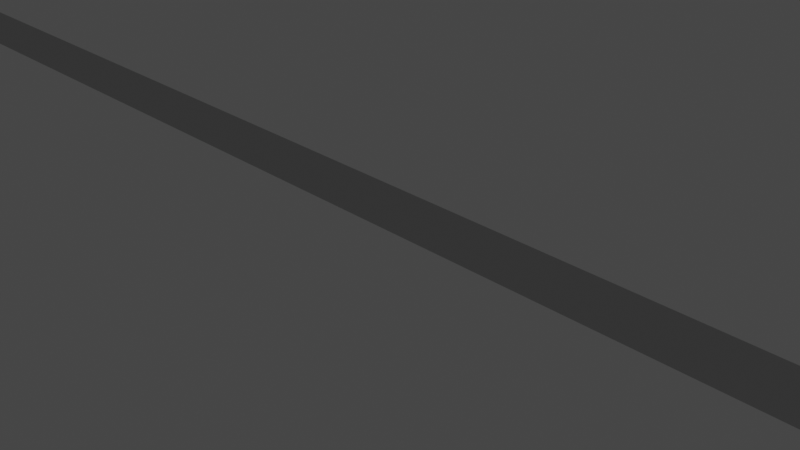 # Source: mockups.blend  (saved by Blender 3.3.5; exported with 4.5.12 LTS)
import bpy
from mathutils import Matrix  # noqa: F401  (used for matrix-valued properties, if any)

bpy.ops.wm.read_factory_settings(use_empty=True)
scene = bpy.context.scene
scene.name = 'Scene'

# ---- collections
col_collection = bpy.data.collections.new('Collection'); scene.collection.children.link(col_collection)
col_headers_stuff = bpy.data.collections.new('Headers_stuff'); scene.collection.children.link(col_headers_stuff)
col_wgts = bpy.data.collections.new('WGTS'); col_headers_stuff.children.link(col_wgts)
col_rig = bpy.data.collections.new('rig'); col_headers_stuff.children.link(col_rig)
col_controls = bpy.data.collections.new('controls'); col_headers_stuff.children.link(col_controls)
col_common = bpy.data.collections.new('Common'); col_headers_stuff.children.link(col_common)
col_headers = bpy.data.collections.new('Headers'); col_headers_stuff.children.link(col_headers)
col_header_rearrange = bpy.data.collections.new('Header_rearrange'); col_headers.children.link(col_header_rearrange)
col_header_current = bpy.data.collections.new('Header_current'); col_headers.children.link(col_header_current)

# ---- materials (node trees are filled in below, after node groups)
mat_header = bpy.data.materials.new('header')
mat_header.use_transparent_shadow = False
mat_header.diffuse_color = (0.02956, 0.02956, 0.02956, 1.0)

# ---- material node trees
mat_header.use_nodes = True; mat_header.node_tree.nodes.clear()
_N = mat_header.node_tree.nodes; _L = mat_header.node_tree.links
n0 = _N.new('ShaderNodeBsdfPrincipled'); n0.name = 'Principled BSDF'; n0.location = (10, 300)
n0.distribution = 'GGX'
n0.subsurface_method = 'RANDOM_WALK_SKIN'
n0.inputs[0].default_value = (0.0, 0.0, 0.0, 1.0)
n0.inputs[2].default_value = 0.0
n0.inputs[3].default_value = 1.45
n0.inputs[13].default_value = 0.0
n0.inputs[20].default_value = 0.0
n0.inputs[27].default_value = (0.02956, 0.02956, 0.02956, 1.0)
n0.inputs[28].default_value = 1.0
n1 = _N.new('ShaderNodeOutputMaterial'); n1.name = 'Material Output'; n1.location = (300, 300)
_L.new(n0.outputs[0], n1.inputs[0])
n1.is_active_output = True

# ---- world
world_world = bpy.data.worlds.new('World'); scene.world = world_world
world_world.use_nodes = True; world_world.node_tree.nodes.clear()
_N = world_world.node_tree.nodes; _L = world_world.node_tree.links
n0 = _N.new('ShaderNodeOutputWorld'); n0.name = 'World Output'; n0.location = (300, 300)
n1 = _N.new('ShaderNodeBackground'); n1.name = 'Background'; n1.location = (10, 300)
n1.inputs[0].default_value = (0.05088, 0.05088, 0.05088, 1.0)
_L.new(n1.outputs[0], n0.inputs[0])
n0.is_active_output = True
world_world.color = (0.05088, 0.05088, 0.05088)
world_world.use_sun_shadow = False
world_world.sun_shadow_jitter_overblur = 0.0

# ---- cameras
cam_camera = bpy.data.cameras.new('Camera')
cam_camera.clip_end = 100.0
cam_camera.ortho_scale = 7.314

# ---- lights
light_light = bpy.data.lights.new('Light', 'POINT')
light_light.transmission_factor = 0.0
light_light.energy = 1000.0
light_light.shadow_soft_size = 0.1
light_light.shadow_maximum_resolution = 0.006
light_light.use_absolute_resolution = True

# ---- meshes
me_wgt_left = bpy.data.meshes.new('WGT-left')
me_wgt_left.from_pydata([(-0.2767, 0.5002, -0.1978), (-0.2765, 0.5002, -0.298), (-0.2758, 0.5002, -0.6022), (-0.276, 0.5002, -0.502), (-0.5002, 0.5002, -0.4), (0.2767, 0.5002, -0.6022), (0.2765, 0.5002, -0.502), (0.2758, 0.5002, -0.1978), (0.276, 0.5002, -0.298), (0.5002, 0.5002, -0.4)], [(7, 9), (0, 1), (2, 3), (0, 4), (2, 4), (5, 6), (7, 8), (5, 9), (1, 8), (3, 6)], [])
me_wgt_left.update()

# ---- curves / text
cu_beziercircle = bpy.data.curves.new('BezierCircle', 'CURVE')
cu_beziercircle.dimensions = '2D'
_sp = cu_beziercircle.splines.new('BEZIER'); _sp.bezier_points.add(6)
_sp.bezier_points.foreach_set('co', [-19.8, 0.8, 0.0, -3.756, 0.8, 0.0, 19.8, 0.8, 0.0, 20.0, 0.6, 0.0, 20.0, 0.0, 0.0, -20.0, 0.0, 0.0, -20.0, 0.6, 0.0])
_sp.bezier_points.foreach_set('handle_left', [-19.9, 0.8, 0.0, -9.104, 0.8, 0.0, 11.95, 0.8, 0.0, 20.0, 0.7, 0.0, 20.0, 0.2, 0.0, -6.667, 0.0, 0.0, -20.0, 0.4, 0.0])
_sp.bezier_points.foreach_set('handle_right', [-14.45, 0.8, 0.0, 4.096, 0.8, 0.0, 19.9, 0.8, 0.0, 20.0, 0.4, 0.0, 6.667, 0.0, 0.0, -20.0, 0.2, 0.0, -20.0, 0.7, 0.0])
for _p, _l, _r in zip(_sp.bezier_points, ['ALIGNED', 'VECTOR', 'VECTOR', 'ALIGNED', 'VECTOR', 'VECTOR', 'VECTOR'], ['VECTOR', 'VECTOR', 'ALIGNED', 'VECTOR', 'VECTOR', 'VECTOR', 'ALIGNED']): _p.handle_left_type = _l; _p.handle_right_type = _r
_sp.order_u = 0
_sp.order_v = 0
_sp.use_cyclic_u = True
cu_beziercircle.materials.append(mat_header)
cu_beziercircle.use_path = True
cu_beziercircle.fill_mode = 'FRONT'
txt_text = bpy.data.curves.new('Text', 'FONT')
txt_text.dimensions = '2D'
txt_text.body = 'View Select Marker Channel Key'
txt_text.size = 0.407
txt_text.space_word = 2.81
txt_text.offset_y = 0.22
arm_header_resize = bpy.data.armatures.new('header_resize')  # bones are not reproduced

# ---- objects
ob_light = bpy.data.objects.new('Light', light_light)
ob_camera = bpy.data.objects.new('Camera', cam_camera)
ob_wgt_left = bpy.data.objects.new('WGT-left', me_wgt_left)
ob_center = bpy.data.objects.new('center', None)
ob_left = bpy.data.objects.new('left', None)
ob_right = bpy.data.objects.new('right', None)
ob_header_resize = bpy.data.objects.new('header_resize', arm_header_resize)
ob_header = bpy.data.objects.new('Header', cu_beziercircle)
ob_editor_selection = bpy.data.objects.new('editor_selection', None)
ob_dopesheet_mode_as_view = bpy.data.objects.new('dopesheet_mode_as_view', None)
ob_dopesheet_snaps_centered = bpy.data.objects.new('dopesheet_snaps_centered', None)
ob_proportional_edit_center = bpy.data.objects.new('proportional_edit_center', None)
ob_dopesheet_filter_shift = bpy.data.objects.new('dopesheet_filter_shift', None)
ob_dopesheet_view_filters_shift = bpy.data.objects.new('dopesheet_view_filters_shift', None)
ob_record = bpy.data.objects.new('record', None)
ob_vcr = bpy.data.objects.new('vcr', None)
ob_dopesheet_menu_shift = bpy.data.objects.new('dopesheet menu_shift', txt_text)
ob_dopesheet_mode = bpy.data.objects.new('dopesheet_mode', None)
ob_dopesheet_menu = bpy.data.objects.new('dopesheet menu', txt_text)
ob_proportional_edit = bpy.data.objects.new('proportional_edit', None)
ob_dopesheet_snaps = bpy.data.objects.new('dopesheet_snaps', None)
ob_dopesheet_filter = bpy.data.objects.new('dopesheet_filter', None)
ob_dopesheet_view_filters = bpy.data.objects.new('dopesheet_view_filters', None)

# ---- transforms, parenting, visibility, modifiers, constraints
ob_light.location = (4.076, 1.005, 5.904)
ob_light.rotation_euler = (0.6503, 0.05522, 1.866)
ob_light.lock_rotations_4d = False
ob_light.empty_display_type = 'ARROWS'
ob_light.color = (0.0, 0.0, 0.0, 0.0)
ob_light.lineart.crease_threshold = 0.0
ob_camera.location = (7.359, -6.926, 4.958)
ob_camera.rotation_euler = (1.109, 0.0, 0.8149)
ob_camera.lock_rotations_4d = False
ob_camera.empty_display_type = 'ARROWS'
ob_camera.color = (0.0, 0.0, 0.0, 0.0)
ob_camera.display_type = 'WIRE'
ob_camera.lineart.crease_threshold = 0.0
ob_wgt_left.location = (-20.0, 0.0, 0.0)
ob_wgt_left.rotation_euler = (1.571, -0.0, 0.0)
ob_center.location = (0.0, 0.0, -0.2)
ob_center.empty_display_type = 'IMAGE'
ob_center.empty_image_offset = (-0.5, 0.0)
_c = ob_center.constraints.new('COPY_LOCATION'); _c.name = 'Copy Location'
_c.active = False
_c.target = ob_left
_c = ob_center.constraints.new('COPY_LOCATION'); _c.name = 'Copy Location.001'
_c.influence = 0.5
_c.target = ob_right
ob_left.parent = ob_header_resize
ob_left.matrix_parent_inverse = Matrix(((1.0, -0.0, -0.0, 20.0), (-0.0, 0.0, 1.0, -1.0), (0.0, -1.0, 0.0, -0.0), (0.0, 0.0, -0.0, 1.0)))
ob_left.location = (-20.0, 0.0, -0.2)
ob_left.empty_display_type = 'IMAGE'
ob_left.empty_image_offset = (-0.5, 0.0)
ob_right.parent = ob_header_resize
ob_right.matrix_parent_inverse = Matrix(((1.0, -0.0, 0.0, -20.0), (-0.0, 0.0, 1.0, -1.0), (0.0, -1.0, 0.0, -0.0), (0.0, 0.0, -0.0, 1.0)))
ob_right.location = (20.0, 0.0, -0.2)
ob_right.empty_display_type = 'IMAGE'
ob_right.empty_image_offset = (-0.5, 0.0)
ob_header_resize.location = (0.0, 0.0, 0.0)
ob_header.location = (0.0, 0.0, -0.2)
_m = ob_header.modifiers.new('Hook-Empty.002', 'HOOK')
_m.center = (-20.0, 0.0, 0.0)
_m.matrix_inverse = ((1.0, 0.0, 0.0, 20.0), (0.0, 1.0, 0.0, 0.0), (0.0, 0.0, 1.0, 0.0), (0.0, 0.0, 0.0, 1.0))
_m.object = ob_left
_m = ob_header.modifiers.new('Hook-Empty.003', 'HOOK')
_m.center = (20.0, 0.0, 0.0)
_m.matrix_inverse = ((1.0, 0.0, 0.0, -20.0), (0.0, 1.0, 0.0, 0.0), (0.0, 0.0, 1.0, 0.0), (0.0, 0.0, 0.0, 1.0))
_m.object = ob_right
ob_editor_selection.parent = ob_left
ob_editor_selection.matrix_parent_inverse = Matrix(((1.0, -0.0, 0.0, 20.0), (-0.0, 1.0, -0.0, 0.0), (0.0, -0.0, 1.0, 0.2), (-0.0, 0.0, -0.0, 1.0)))
ob_editor_selection.location = (-19.3, 0.4, 0.0)
ob_editor_selection.empty_display_type = 'IMAGE'
ob_editor_selection.empty_image_offset = (-0.5, -0.6)
ob_dopesheet_mode_as_view.parent = ob_right
ob_dopesheet_mode_as_view.location = (-2.2, 0.4, 0.2)
ob_dopesheet_mode_as_view.empty_display_type = 'IMAGE'
ob_dopesheet_mode_as_view.empty_display_size = 3.901
ob_dopesheet_mode_as_view.empty_image_offset = (-0.5, -0.6)
ob_dopesheet_snaps_centered.parent = ob_center
ob_dopesheet_snaps_centered.location = (0.0, 0.4, 0.2)
ob_dopesheet_snaps_centered.empty_display_type = 'IMAGE'
ob_dopesheet_snaps_centered.empty_display_size = 3.601
ob_dopesheet_snaps_centered.empty_image_offset = (-0.5, -0.6)
ob_proportional_edit_center.parent = ob_center
ob_proportional_edit_center.location = (2.8, 0.4, 0.2)
ob_proportional_edit_center.empty_display_type = 'IMAGE'
ob_proportional_edit_center.empty_display_size = 1.641
ob_proportional_edit_center.empty_image_offset = (-0.5, -0.6)
ob_dopesheet_filter_shift.parent = ob_right
ob_dopesheet_filter_shift.location = (-4.95, 0.4, 0.2)
ob_dopesheet_filter_shift.empty_display_type = 'IMAGE'
ob_dopesheet_filter_shift.empty_display_size = 1.011
ob_dopesheet_filter_shift.empty_image_offset = (-0.5, -0.6)
ob_dopesheet_view_filters_shift.parent = ob_right
ob_dopesheet_view_filters_shift.location = (-6.65, 0.4, 0.2)
ob_dopesheet_view_filters_shift.empty_display_type = 'IMAGE'
ob_dopesheet_view_filters_shift.empty_display_size = 1.881
ob_dopesheet_view_filters_shift.empty_image_offset = (-0.5, -0.6)
ob_record.parent = ob_left
ob_record.matrix_parent_inverse = Matrix(((1.0, -0.0, 0.0, 20.0), (-0.0, 1.0, -0.0, 0.0), (0.0, -0.0, 1.0, 0.2), (-0.0, 0.0, -0.0, 1.0)))
ob_record.location = (-18.1, 0.4, 0.0)
ob_record.empty_display_type = 'IMAGE'
ob_record.empty_display_size = 1.247
ob_record.empty_image_offset = (-0.5, -0.6)
ob_vcr.parent = ob_left
ob_vcr.matrix_parent_inverse = Matrix(((1.0, -0.0, 0.0, 20.0), (-0.0, 1.0, -0.0, 0.0), (0.0, -0.0, 1.0, 0.2), (-0.0, 0.0, -0.0, 1.0)))
ob_vcr.location = (-15.2, 0.4, 0.0)
ob_vcr.empty_display_type = 'IMAGE'
ob_vcr.empty_display_size = 4.168
ob_vcr.empty_image_offset = (-0.5, -0.6)
ob_dopesheet_menu_shift.parent = ob_left
ob_dopesheet_menu_shift.matrix_parent_inverse = Matrix(((1.0, -0.0, 0.0, 20.0), (-0.0, 1.0, -0.0, 0.0), (0.0, -0.0, 1.0, 0.2), (-0.0, 0.0, -0.0, 1.0)))
ob_dopesheet_menu_shift.location = (-13.0, 0.0, 0.0)
ob_dopesheet_mode.parent = ob_left
ob_dopesheet_mode.matrix_parent_inverse = Matrix(((1.0, -0.0, 0.0, 20.0), (-0.0, 1.0, -0.0, 0.0), (0.0, -0.0, 1.0, 0.2), (-0.0, 0.0, -0.0, 1.0)))
ob_dopesheet_mode.location = (-16.7, 0.4, 0.0)
ob_dopesheet_mode.empty_display_type = 'IMAGE'
ob_dopesheet_mode.empty_display_size = 3.901
ob_dopesheet_mode.empty_image_offset = (-0.5, -0.6)
ob_dopesheet_menu.parent = ob_left
ob_dopesheet_menu.matrix_parent_inverse = Matrix(((1.0, -0.0, 0.0, 20.0), (-0.0, 1.0, -0.0, 0.0), (0.0, -0.0, 1.0, 0.2), (-0.0, 0.0, -0.0, 1.0)))
ob_dopesheet_menu.location = (-14.4, 0.0, 0.0)
ob_proportional_edit.parent = ob_right
ob_proportional_edit.location = (-1.1, 0.4, 0.2)
ob_proportional_edit.empty_display_type = 'IMAGE'
ob_proportional_edit.empty_display_size = 1.641
ob_proportional_edit.empty_image_offset = (-0.5, -0.6)
ob_dopesheet_snaps.parent = ob_right
ob_dopesheet_snaps.location = (-3.9, 0.4, 0.2)
ob_dopesheet_snaps.empty_display_type = 'IMAGE'
ob_dopesheet_snaps.empty_display_size = 3.601
ob_dopesheet_snaps.empty_image_offset = (-0.5, -0.6)
ob_dopesheet_filter.parent = ob_right
ob_dopesheet_filter.location = (-6.4, 0.4, 0.2)
ob_dopesheet_filter.empty_display_type = 'IMAGE'
ob_dopesheet_filter.empty_display_size = 1.011
ob_dopesheet_filter.empty_image_offset = (-0.5, -0.6)
ob_dopesheet_view_filters.parent = ob_right
ob_dopesheet_view_filters.location = (-8.1, 0.4, 0.2)
ob_dopesheet_view_filters.empty_display_type = 'IMAGE'
ob_dopesheet_view_filters.empty_display_size = 1.881
ob_dopesheet_view_filters.empty_image_offset = (-0.5, -0.6)

# ---- collection membership
col_collection.objects.link(ob_light)
col_collection.objects.link(ob_camera)
col_wgts.objects.link(ob_wgt_left)
col_rig.objects.link(ob_center)
col_rig.objects.link(ob_left)
col_rig.objects.link(ob_right)
col_controls.objects.link(ob_header_resize)
col_common.objects.link(ob_header)
col_common.objects.link(ob_editor_selection)
col_header_rearrange.objects.link(ob_dopesheet_mode_as_view)
col_header_rearrange.objects.link(ob_dopesheet_snaps_centered)
col_header_rearrange.objects.link(ob_proportional_edit_center)
col_header_rearrange.objects.link(ob_dopesheet_filter_shift)
col_header_rearrange.objects.link(ob_dopesheet_view_filters_shift)
col_header_rearrange.objects.link(ob_record)
col_header_rearrange.objects.link(ob_vcr)
col_header_rearrange.objects.link(ob_dopesheet_menu_shift)
col_header_current.objects.link(ob_dopesheet_mode)
col_header_current.objects.link(ob_dopesheet_menu)
col_header_current.objects.link(ob_proportional_edit)
col_header_current.objects.link(ob_dopesheet_snaps)
col_header_current.objects.link(ob_dopesheet_filter)
col_header_current.objects.link(ob_dopesheet_view_filters)
def _layer_coll(name, lc=None):
    lc = lc or bpy.context.view_layer.layer_collection
    for c in lc.children:
        if c.name == name: return c
        r = _layer_coll(name, c)
        if r: return r
_layer_coll('WGTS').exclude = True
_layer_coll('rig').exclude = True
_layer_coll('Header_current').exclude = True

# ---- scene / render settings (as saved in the file)
scene.camera = ob_camera
scene.frame_start = 1; scene.frame_end = 250; scene.frame_set(1)
scene.render.engine = 'BLENDER_EEVEE_NEXT'
scene.cycles.sampling_pattern = 'TABULATED_SOBOL'
scene.cycles.use_light_tree = False
scene.view_settings.view_transform = 'Filmic'
bpy.context.view_layer.update()
